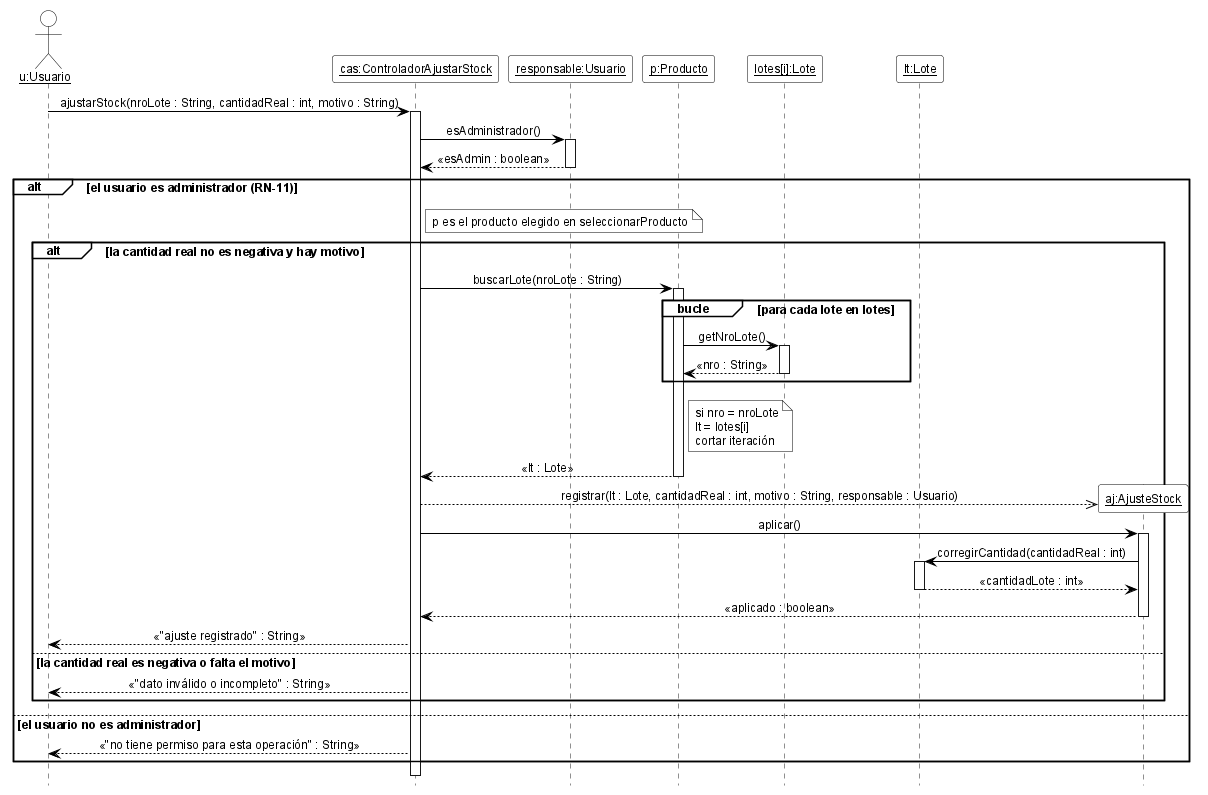

The diagram above was rendered by PlantUML. Its source (embedded in the PNG):
@startuml DSD_CU-06_ajustarStock
' Diagrama de Secuencia de Diseño (DSD) - CU-06 Ajustar stock - ajustarStock
' Estilo de los ejemplos de la teoría (introducirArticulo / crearNuevaVenta).
hide footbox
skinparam shadowing false
skinparam defaultFontName Arial
skinparam defaultFontSize 12
skinparam sequenceMessageAlign center
skinparam ArrowColor black
skinparam ParticipantBackgroundColor white
skinparam ParticipantBorderColor black
skinparam CollectionsBackgroundColor white
skinparam CollectionsBorderColor black
skinparam ActorBackgroundColor white
skinparam ActorBorderColor black
skinparam LifeLineBorderColor black
skinparam LifeLineBackgroundColor white
skinparam SequenceGroupBackgroundColor white
skinparam SequenceGroupBorderColor black
skinparam SequenceGroupHeaderFontColor black
skinparam NoteBackgroundColor white
skinparam NoteBorderColor black

actor "<u>u:Usuario</u>" as u
participant "<u>cas:ControladorAjustarStock</u>" as cas
participant "<u>responsable:Usuario</u>" as resp
participant "<u>p:Producto</u>" as p
participant "<u>lotes[i]:Lote</u>" as li
participant "<u>lt:Lote</u>" as lt

u -> cas ++ : ajustarStock(nroLote : String, cantidadReal : int, motivo : String)
cas -> resp ++ : esAdministrador()
resp --> cas -- : «esAdmin : boolean»
alt el usuario es administrador (RN-11)
  note right of cas : p es el producto elegido en seleccionarProducto
  alt la cantidad real no es negativa y hay motivo
    cas -> p ++ : buscarLote(nroLote : String)
    group bucle [para cada lote en lotes]
      p -> li ++ : getNroLote()
      li --> p -- : «nro : String»
    end
    note right of p
      si nro = nroLote
      lt = lotes[i]
      cortar iteración
    end note
    p --> cas -- : «lt : Lote»
    create participant "<u>aj:AjusteStock</u>" as aj
    cas -->> aj : registrar(lt : Lote, cantidadReal : int, motivo : String, responsable : Usuario)
    cas -> aj ++ : aplicar()
    aj -> lt ++ : corregirCantidad(cantidadReal : int)
    lt --> aj -- : «cantidadLote : int»
    aj --> cas -- : «aplicado : boolean»
    cas --> u : «"ajuste registrado" : String»
  else la cantidad real es negativa o falta el motivo
    cas --> u : «"dato inválido o incompleto" : String»
  end
else el usuario no es administrador
  cas --> u : «"no tiene permiso para esta operación" : String»
end
deactivate cas

@enduml